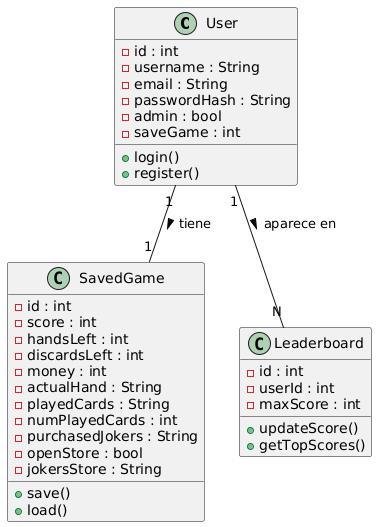

The diagram above was rendered by PlantUML. Its source (embedded in the PNG):
@startuml
class User {
  - id : int
  - username : String
  - email : String
  - passwordHash : String
  - admin : bool
  - saveGame : int
  + login()
  + register()
}

class SavedGame {
  - id : int
  - score : int
  - handsLeft : int
  - discardsLeft : int
  - money : int
  - actualHand : String
  - playedCards : String
  - numPlayedCards : int
  - purchasedJokers : String
  - openStore : bool
  - jokersStore : String
  + save()
  + load()
}

class Leaderboard {
  - id : int
  - userId : int
  - maxScore : int
  + updateScore()
  + getTopScores()
}

User "1" -- "1" SavedGame : tiene >
User "1" -- "N" Leaderboard : aparece en >
@enduml